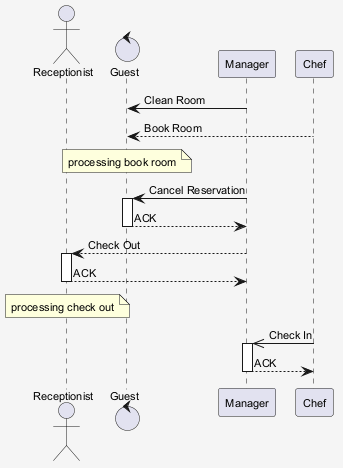

The diagram above was rendered by PlantUML. Its source (embedded in the PNG):
@startuml
skinparam shadowing false
skinparam backgroundColor #F5F5F5
skinparam defaultFontSize 11
actor "Receptionist" as R
control "Guest" as G
participant "Manager" as M
participant "Chef" as C
M -> G : Clean Room
C --> G : Book Room
note over G : processing book room
M -> G : Cancel Reservation
activate G
G --> M : ACK
deactivate G
M --> R : Check Out
activate R
R --> M : ACK
deactivate R
note over R : processing check out
C ->> M : Check In
activate M
M --> C : ACK
deactivate M
@enduml